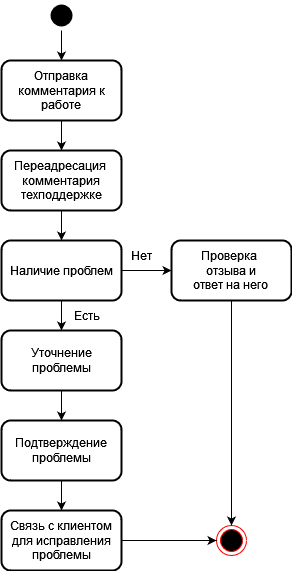

The diagram above was exported from draw.io. Its source (the exported page's mxGraphModel, read from the mxfile embedded in the PNG):
<mxGraphModel dx="650" dy="729" grid="1" gridSize="10" guides="1" tooltips="1" connect="1" arrows="1" fold="1" page="1" pageScale="1" pageWidth="850" pageHeight="1100" math="0" shadow="0">
  <root>
    <mxCell id="0" />
    <mxCell id="1" parent="0" />
    <mxCell id="YQAstOLOuC1l4o8LkFBS-5" value="" style="ellipse;html=1;shape=endState;fillColor=#000000;strokeColor=#ff0000;" vertex="1" parent="1">
      <mxGeometry x="305" y="745" width="30" height="30" as="geometry" />
    </mxCell>
    <mxCell id="YQAstOLOuC1l4o8LkFBS-6" style="edgeStyle=orthogonalEdgeStyle;rounded=0;orthogonalLoop=1;jettySize=auto;html=1;exitX=0.5;exitY=1;exitDx=0;exitDy=0;entryX=0.5;entryY=0;entryDx=0;entryDy=0;" edge="1" parent="1" source="YQAstOLOuC1l4o8LkFBS-7" target="YQAstOLOuC1l4o8LkFBS-9">
      <mxGeometry relative="1" as="geometry" />
    </mxCell>
    <mxCell id="YQAstOLOuC1l4o8LkFBS-7" value="" style="ellipse;html=1;shape=endState;fillColor=#000000;strokeColor=none;" vertex="1" parent="1">
      <mxGeometry x="135" y="220" width="30" height="30" as="geometry" />
    </mxCell>
    <mxCell id="YQAstOLOuC1l4o8LkFBS-8" style="edgeStyle=orthogonalEdgeStyle;rounded=0;orthogonalLoop=1;jettySize=auto;html=1;exitX=0.5;exitY=1;exitDx=0;exitDy=0;entryX=0.5;entryY=0;entryDx=0;entryDy=0;" edge="1" parent="1" source="YQAstOLOuC1l4o8LkFBS-9" target="YQAstOLOuC1l4o8LkFBS-14">
      <mxGeometry relative="1" as="geometry" />
    </mxCell>
    <mxCell id="YQAstOLOuC1l4o8LkFBS-9" value="Отправка комментария к работе" style="rounded=1;whiteSpace=wrap;html=1;strokeWidth=2;" vertex="1" parent="1">
      <mxGeometry x="90" y="280" width="120" height="60" as="geometry" />
    </mxCell>
    <mxCell id="YQAstOLOuC1l4o8LkFBS-10" style="edgeStyle=orthogonalEdgeStyle;rounded=0;orthogonalLoop=1;jettySize=auto;html=1;exitX=1;exitY=0.5;exitDx=0;exitDy=0;entryX=0;entryY=0.5;entryDx=0;entryDy=0;" edge="1" parent="1" source="YQAstOLOuC1l4o8LkFBS-25" target="YQAstOLOuC1l4o8LkFBS-16">
      <mxGeometry relative="1" as="geometry">
        <mxPoint x="300" y="510" as="sourcePoint" />
      </mxGeometry>
    </mxCell>
    <mxCell id="YQAstOLOuC1l4o8LkFBS-11" style="edgeStyle=orthogonalEdgeStyle;rounded=0;orthogonalLoop=1;jettySize=auto;html=1;exitX=0.5;exitY=1;exitDx=0;exitDy=0;entryX=0.5;entryY=0;entryDx=0;entryDy=0;" edge="1" parent="1" source="YQAstOLOuC1l4o8LkFBS-25" target="YQAstOLOuC1l4o8LkFBS-18">
      <mxGeometry relative="1" as="geometry">
        <mxPoint x="220" y="510" as="sourcePoint" />
      </mxGeometry>
    </mxCell>
    <mxCell id="YQAstOLOuC1l4o8LkFBS-13" style="edgeStyle=orthogonalEdgeStyle;rounded=0;orthogonalLoop=1;jettySize=auto;html=1;exitX=0.5;exitY=1;exitDx=0;exitDy=0;entryX=0.5;entryY=0;entryDx=0;entryDy=0;" edge="1" parent="1" source="YQAstOLOuC1l4o8LkFBS-14" target="YQAstOLOuC1l4o8LkFBS-25">
      <mxGeometry relative="1" as="geometry">
        <mxPoint x="260" y="470" as="targetPoint" />
      </mxGeometry>
    </mxCell>
    <mxCell id="YQAstOLOuC1l4o8LkFBS-14" value="&lt;div&gt;Переадресация&amp;nbsp;&lt;/div&gt;&lt;div&gt;комментария техподдержке&lt;/div&gt;" style="rounded=1;whiteSpace=wrap;html=1;strokeWidth=2;" vertex="1" parent="1">
      <mxGeometry x="90" y="370" width="120" height="60" as="geometry" />
    </mxCell>
    <mxCell id="YQAstOLOuC1l4o8LkFBS-15" style="edgeStyle=orthogonalEdgeStyle;rounded=0;orthogonalLoop=1;jettySize=auto;html=1;exitX=0.5;exitY=1;exitDx=0;exitDy=0;entryX=0.5;entryY=0;entryDx=0;entryDy=0;" edge="1" parent="1" source="YQAstOLOuC1l4o8LkFBS-16" target="YQAstOLOuC1l4o8LkFBS-5">
      <mxGeometry relative="1" as="geometry" />
    </mxCell>
    <mxCell id="YQAstOLOuC1l4o8LkFBS-16" value="&lt;div&gt;Проверка&amp;nbsp;&lt;/div&gt;&lt;div&gt;отзыва и &lt;br&gt;&lt;/div&gt;&lt;div&gt;ответ на него&lt;br&gt;&lt;/div&gt;" style="rounded=1;whiteSpace=wrap;html=1;strokeWidth=2;" vertex="1" parent="1">
      <mxGeometry x="260" y="460" width="120" height="60" as="geometry" />
    </mxCell>
    <mxCell id="YQAstOLOuC1l4o8LkFBS-17" style="edgeStyle=orthogonalEdgeStyle;rounded=0;orthogonalLoop=1;jettySize=auto;html=1;exitX=0.5;exitY=1;exitDx=0;exitDy=0;entryX=0.5;entryY=0;entryDx=0;entryDy=0;" edge="1" parent="1" source="YQAstOLOuC1l4o8LkFBS-18" target="YQAstOLOuC1l4o8LkFBS-20">
      <mxGeometry relative="1" as="geometry" />
    </mxCell>
    <mxCell id="YQAstOLOuC1l4o8LkFBS-18" value="Уточнение проблемы" style="rounded=1;whiteSpace=wrap;html=1;strokeWidth=2;" vertex="1" parent="1">
      <mxGeometry x="90" y="550" width="120" height="60" as="geometry" />
    </mxCell>
    <mxCell id="YQAstOLOuC1l4o8LkFBS-19" style="edgeStyle=orthogonalEdgeStyle;rounded=0;orthogonalLoop=1;jettySize=auto;html=1;exitX=0.5;exitY=1;exitDx=0;exitDy=0;entryX=0.5;entryY=0;entryDx=0;entryDy=0;" edge="1" parent="1" source="YQAstOLOuC1l4o8LkFBS-20" target="YQAstOLOuC1l4o8LkFBS-22">
      <mxGeometry relative="1" as="geometry" />
    </mxCell>
    <mxCell id="YQAstOLOuC1l4o8LkFBS-20" value="Подтверждение проблемы" style="rounded=1;whiteSpace=wrap;html=1;strokeWidth=2;" vertex="1" parent="1">
      <mxGeometry x="90" y="640" width="120" height="60" as="geometry" />
    </mxCell>
    <mxCell id="YQAstOLOuC1l4o8LkFBS-21" style="edgeStyle=orthogonalEdgeStyle;rounded=0;orthogonalLoop=1;jettySize=auto;html=1;exitX=1;exitY=0.5;exitDx=0;exitDy=0;entryX=0;entryY=0.5;entryDx=0;entryDy=0;" edge="1" parent="1" source="YQAstOLOuC1l4o8LkFBS-22" target="YQAstOLOuC1l4o8LkFBS-5">
      <mxGeometry relative="1" as="geometry">
        <mxPoint x="145" y="870" as="targetPoint" />
      </mxGeometry>
    </mxCell>
    <mxCell id="YQAstOLOuC1l4o8LkFBS-22" value="Связь с клиентом для исправления проблемы" style="rounded=1;whiteSpace=wrap;html=1;strokeWidth=2;" vertex="1" parent="1">
      <mxGeometry x="90" y="730" width="120" height="60" as="geometry" />
    </mxCell>
    <mxCell id="YQAstOLOuC1l4o8LkFBS-23" value="Есть" style="text;html=1;align=center;verticalAlign=middle;resizable=0;points=[];autosize=1;strokeColor=none;fillColor=none;" vertex="1" parent="1">
      <mxGeometry x="150" y="520" width="50" height="30" as="geometry" />
    </mxCell>
    <mxCell id="YQAstOLOuC1l4o8LkFBS-24" value="Нет" style="text;html=1;align=center;verticalAlign=middle;resizable=0;points=[];autosize=1;strokeColor=none;fillColor=none;" vertex="1" parent="1">
      <mxGeometry x="210" y="460" width="40" height="30" as="geometry" />
    </mxCell>
    <mxCell id="YQAstOLOuC1l4o8LkFBS-25" value="Наличие проблем" style="rounded=1;whiteSpace=wrap;html=1;strokeWidth=2;" vertex="1" parent="1">
      <mxGeometry x="90" y="460" width="120" height="60" as="geometry" />
    </mxCell>
  </root>
</mxGraphModel>